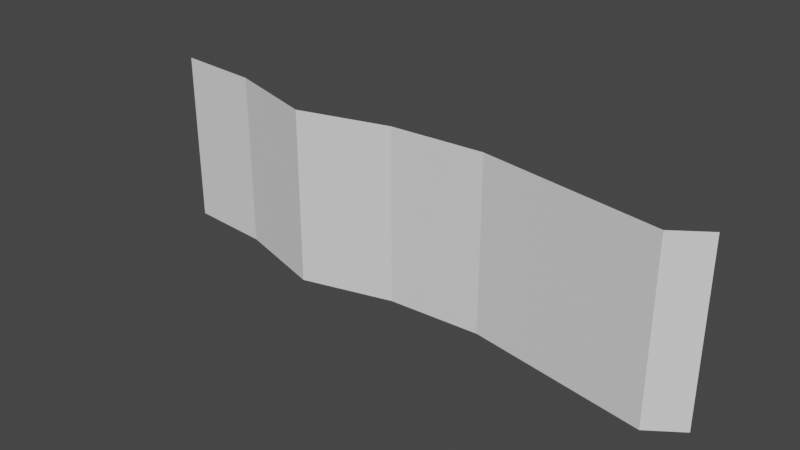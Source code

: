 # Source: cliffs.blend  (saved by Blender 2.90.8; exported with 4.5.12 LTS)
import bpy
from mathutils import Matrix  # noqa: F401  (used for matrix-valued properties, if any)

bpy.ops.wm.read_factory_settings(use_empty=True)
scene = bpy.context.scene
scene.name = 'Scene'

# ---- collections
col_collection = bpy.data.collections.new('Collection'); scene.collection.children.link(col_collection)

# ---- world
world_world = bpy.data.worlds.new('World'); scene.world = world_world
world_world.use_nodes = True; world_world.node_tree.nodes.clear()
_N = world_world.node_tree.nodes; _L = world_world.node_tree.links
n0 = _N.new('ShaderNodeOutputWorld'); n0.name = 'World Output'; n0.location = (300, 300)
n1 = _N.new('ShaderNodeBackground'); n1.name = 'Background'; n1.location = (10, 300)
n1.inputs[0].default_value = (0.05088, 0.05088, 0.05088, 1.0)
_L.new(n1.outputs[0], n0.inputs[0])
n0.is_active_output = True
world_world.color = (0.05088, 0.05088, 0.05088)
world_world.use_sun_shadow = False
world_world.sun_shadow_jitter_overblur = 0.0

# ---- meshes
me_plane = bpy.data.meshes.new('Plane')
me_plane.from_pydata([(2.87, 0.04517, 0.0), (9.0, -1.0, 0.0), (-3.482, -0.9673, 0.0), (-0.3631, -0.1345, 0.0), (-6.765, 0.02884, 0.0), (-9.737, 0.2575, 0.0), (10.09, -0.2325, 0.0), (2.87, 0.04517, 6.0), (9.0, -1.0, 6.0), (-3.482, -0.9673, 6.0), (-0.3631, -0.1345, 6.0), (-6.765, 0.02884, 6.0), (-9.737, 0.2575, 6.0), (10.09, -0.2325, 6.0)], [], [(5, 4, 11, 12), (3, 0, 7, 10), (4, 2, 9, 11), (1, 6, 13, 8), (2, 3, 10, 9), (0, 1, 8, 7)])
_uv = me_plane.uv_layers.new(name='UVMap')
_uv.uv.foreach_set('vector', [0.0, 0.0, 0.0, 0.0, 0.0, 0.0, 0.0, 0.0, 0.0, 0.0, 0.0, 0.0, 0.0, 0.0, 0.0, 0.0, 0.0, 0.0, 0.0, 0.0, 0.0, 0.0, 0.0, 0.0, 0.0, 0.0, 0.0, 0.0, 0.0, 0.0, 0.0, 0.0, 0.0, 0.0, 0.0, 0.0, 0.0, 0.0, 0.0, 0.0, 0.0, 0.0, 0.0, 0.0, 0.0, 0.0, 0.0, 0.0])
me_plane.use_remesh_fix_poles = True
me_plane.use_remesh_preserve_attributes = False
me_plane.use_mirror_vertex_groups = False
me_plane.update()

# ---- objects
ob_plane = bpy.data.objects.new('Plane', me_plane)

# ---- transforms, parenting, visibility, modifiers, constraints
ob_plane.location = (0.0, 0.0, 0.0)
ob_plane.lineart.crease_threshold = 0.0

# ---- collection membership
col_collection.objects.link(ob_plane)

# ---- scene / render settings (as saved in the file)
scene.frame_start = 1; scene.frame_end = 250; scene.frame_set(1)
scene.render.engine = 'BLENDER_EEVEE_NEXT'
scene.cycles.use_denoising = False
scene.cycles.samples = 128
scene.cycles.sampling_pattern = 'TABULATED_SOBOL'
scene.cycles.use_adaptive_sampling = False
scene.cycles.use_light_tree = False
scene.view_settings.view_transform = 'Filmic'
bpy.context.view_layer.update()

# ---- added for rendering (the .blend has no active camera and no usable light): camera, sun
cam_auto = bpy.data.cameras.new('AutoCamera')
cam_auto.lens = 50.0
cam_auto.sensor_width = 36.0
cam_auto.clip_end = 1000.0
ob_auto_camera = bpy.data.objects.new('AutoCamera', cam_auto)
scene.collection.objects.link(ob_auto_camera)
ob_auto_camera.location = (19.3835, -23.4172, 18.364)
ob_auto_camera.rotation_euler = (1.09748, -7.21219e-08, 0.694738)
scene.camera = ob_auto_camera
light_auto_sun = bpy.data.lights.new('AutoSun', 'SUN')
light_auto_sun.energy = 3.0
light_auto_sun.angle = 0.0523599
ob_auto_sun = bpy.data.objects.new('AutoSun', light_auto_sun)
scene.collection.objects.link(ob_auto_sun)
ob_auto_sun.rotation_euler = (0.872665, 0.174533, 0.523599)
bpy.context.view_layer.update()
